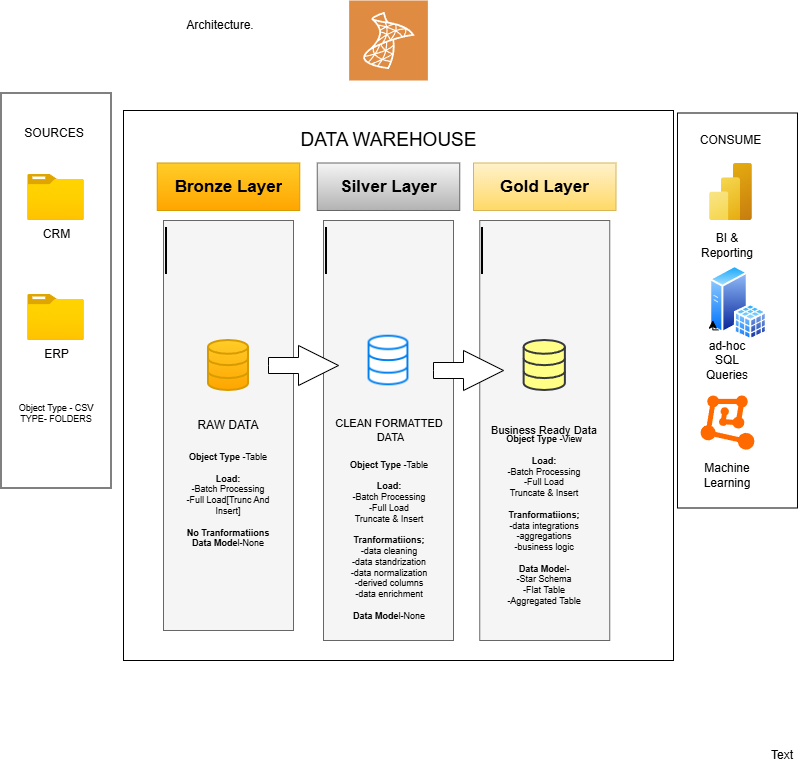

The diagram above was exported from draw.io. Its source (the exported page's mxGraphModel, read from the mxfile embedded in the PNG):
<mxGraphModel dx="916" dy="815" grid="1" gridSize="10" guides="1" tooltips="1" connect="1" arrows="1" fold="1" page="1" pageScale="1" pageWidth="850" pageHeight="1100" math="0" shadow="0">
  <root>
    <mxCell id="0" />
    <mxCell id="1" parent="0" />
    <mxCell id="xkaAuaAbGtD8YJud1EIM-1" parent="1" style="rounded=0;whiteSpace=wrap;html=1;rotation=90;" value="" vertex="1">
      <mxGeometry height="110" width="395" x="-115" y="245" as="geometry" />
    </mxCell>
    <mxCell id="xkaAuaAbGtD8YJud1EIM-2" parent="1" style="text;html=1;whiteSpace=wrap;strokeColor=none;fillColor=none;align=center;verticalAlign=middle;rounded=0;" value="SOURCES" vertex="1">
      <mxGeometry height="30" width="60" x="50.84" y="127.5" as="geometry" />
    </mxCell>
    <mxCell id="xkaAuaAbGtD8YJud1EIM-3" parent="1" style="whiteSpace=wrap;html=1;aspect=fixed;" value="" vertex="1">
      <mxGeometry height="550" width="550" x="150" y="120" as="geometry" />
    </mxCell>
    <mxCell id="xkaAuaAbGtD8YJud1EIM-4" parent="1" style="text;html=1;whiteSpace=wrap;strokeColor=none;fillColor=none;align=center;verticalAlign=middle;rounded=0;" value="&lt;font style=&quot;font-size: 19px;&quot;&gt;DATA WAREHOUSE&lt;/font&gt;" vertex="1">
      <mxGeometry height="100" width="195" x="317.5" y="100" as="geometry" />
    </mxCell>
    <mxCell id="xkaAuaAbGtD8YJud1EIM-6" parent="1" style="rounded=0;whiteSpace=wrap;html=1;rotation=90;" value="" vertex="1">
      <mxGeometry height="120" width="395" x="566.48" y="260" as="geometry" />
    </mxCell>
    <mxCell id="xkaAuaAbGtD8YJud1EIM-7" parent="1" style="text;html=1;whiteSpace=wrap;strokeColor=none;fillColor=none;align=center;verticalAlign=middle;rounded=0;" value="CONSUME" vertex="1">
      <mxGeometry height="45" width="82.5" x="716.25" y="127.5" as="geometry" />
    </mxCell>
    <mxCell id="xkaAuaAbGtD8YJud1EIM-8" parent="1" style="text;html=1;whiteSpace=wrap;overflow=hidden;rounded=0;labelBackgroundColor=none;fillColor=#ffcd28;align=center;gradientColor=#ffa500;strokeColor=#d79b00;" value="&lt;h1 style=&quot;margin-top: 0px;&quot;&gt;&lt;font style=&quot;font-size: 17px;&quot;&gt;Bronze Layer&lt;/font&gt;&lt;/h1&gt;" vertex="1">
      <mxGeometry height="47.5" width="142.5" x="183.75" y="172.5" as="geometry" />
    </mxCell>
    <mxCell id="xkaAuaAbGtD8YJud1EIM-9" parent="1" style="text;html=1;whiteSpace=wrap;overflow=hidden;rounded=0;labelBackgroundColor=light-dark(#FFFFFF,#FF9933);labelBorderColor=default;fillColor=#f5f5f5;fontColor=#333333;strokeColor=#666666;" value="&lt;h1 style=&quot;margin-top: 0px;&quot;&gt;&lt;br&gt;&lt;/h1&gt;" vertex="1">
      <mxGeometry height="410" width="130" x="190" y="230" as="geometry" />
    </mxCell>
    <mxCell id="xkaAuaAbGtD8YJud1EIM-10" parent="1" style="text;html=1;whiteSpace=wrap;overflow=hidden;rounded=0;labelBackgroundColor=none;fillColor=#f5f5f5;align=center;strokeColor=#666666;gradientColor=#b3b3b3;" value="&lt;h1 style=&quot;margin-top: 0px;&quot;&gt;&lt;font style=&quot;font-size: 17px;&quot;&gt;Silver Layer&lt;/font&gt;&lt;/h1&gt;" vertex="1">
      <mxGeometry height="47.5" width="142.5" x="343.75" y="172.5" as="geometry" />
    </mxCell>
    <mxCell id="xkaAuaAbGtD8YJud1EIM-11" parent="1" style="text;html=1;whiteSpace=wrap;overflow=hidden;rounded=0;labelBackgroundColor=light-dark(#FFFFFF,#FF9933);labelBorderColor=default;fillColor=#f5f5f5;fontColor=#333333;strokeColor=#666666;" value="&lt;h1 style=&quot;margin-top: 0px;&quot;&gt;&lt;br&gt;&lt;/h1&gt;" vertex="1">
      <mxGeometry height="420" width="130" x="350" y="230" as="geometry" />
    </mxCell>
    <mxCell id="xkaAuaAbGtD8YJud1EIM-12" parent="1" style="text;html=1;whiteSpace=wrap;overflow=hidden;rounded=0;labelBackgroundColor=none;fillColor=#fff2cc;align=center;strokeColor=#d6b656;gradientColor=#ffd966;" value="&lt;h1 style=&quot;margin-top: 0px;&quot;&gt;&lt;span style=&quot;font-size: 17px;&quot;&gt;Gold Layer&lt;/span&gt;&lt;/h1&gt;" vertex="1">
      <mxGeometry height="47.5" width="142.5" x="500" y="172.5" as="geometry" />
    </mxCell>
    <mxCell id="xkaAuaAbGtD8YJud1EIM-13" parent="1" style="text;html=1;whiteSpace=wrap;overflow=hidden;rounded=0;labelBackgroundColor=light-dark(#FFFFFF,#FF9933);labelBorderColor=default;fillColor=#f5f5f5;fontColor=#333333;strokeColor=#666666;" value="&lt;h1 style=&quot;margin-top: 0px;&quot;&gt;&lt;br&gt;&lt;/h1&gt;" vertex="1">
      <mxGeometry height="420" width="130" x="506.25" y="230" as="geometry" />
    </mxCell>
    <mxCell id="xkaAuaAbGtD8YJud1EIM-14" parent="1" style="image;aspect=fixed;html=1;points=[];align=center;fontSize=12;image=img/lib/azure2/general/Folder_Blank.svg;" value="CRM" vertex="1">
      <mxGeometry height="46" width="56.68" x="54.16" y="184" as="geometry" />
    </mxCell>
    <mxCell id="xkaAuaAbGtD8YJud1EIM-15" parent="1" style="image;aspect=fixed;html=1;points=[];align=center;fontSize=12;image=img/lib/azure2/general/Folder_Blank.svg;" value="ERP" vertex="1">
      <mxGeometry height="46" width="56.68" x="54.16" y="304" as="geometry" />
    </mxCell>
    <mxCell id="xkaAuaAbGtD8YJud1EIM-16" parent="1" style="text;html=1;whiteSpace=wrap;strokeColor=none;fillColor=none;align=center;verticalAlign=middle;rounded=0;fontSize=9;" value="Object Type - CSV&lt;div&gt;TYPE- FOLDERS&lt;/div&gt;" vertex="1">
      <mxGeometry height="60" width="110" x="27.5" y="392.9" as="geometry" />
    </mxCell>
    <mxCell id="xkaAuaAbGtD8YJud1EIM-17" parent="1" style="html=1;verticalLabelPosition=bottom;align=center;labelBackgroundColor=#ffffff;verticalAlign=top;strokeWidth=2;strokeColor=#d79b00;shadow=0;dashed=0;shape=mxgraph.ios7.icons.data;fontSize=20;fillColor=#ffcd28;gradientColor=#ffa500;" value="" vertex="1">
      <mxGeometry height="50" width="40" x="235" y="350" as="geometry" />
    </mxCell>
    <mxCell id="xkaAuaAbGtD8YJud1EIM-18" parent="1" style="shape=image;verticalLabelPosition=bottom;labelBackgroundColor=#f5f5f5;verticalAlign=top;aspect=fixed;imageAspect=0;image=data:image/png,(base64 omitted: 13564 chars);labelBorderColor=#666666;" value="" vertex="1">
      <mxGeometry height="70" width="60.28" x="384.86" y="335" as="geometry" />
    </mxCell>
    <mxCell id="xkaAuaAbGtD8YJud1EIM-19" parent="1" style="html=1;verticalLabelPosition=bottom;align=center;labelBackgroundColor=#ffffff;verticalAlign=top;strokeWidth=2;strokeColor=#36393d;shadow=0;dashed=0;shape=mxgraph.ios7.icons.data;fontSize=20;fillColor=#ffff88;" value="" vertex="1">
      <mxGeometry height="50" width="41.25" x="550.63" y="350" as="geometry" />
    </mxCell>
    <mxCell id="xkaAuaAbGtD8YJud1EIM-20" parent="1" style="html=1;shadow=0;dashed=0;align=center;verticalAlign=middle;shape=mxgraph.arrows2.arrow;dy=0.6;dx=40;notch=0;" value="" vertex="1">
      <mxGeometry height="40" width="70" x="295" y="355" as="geometry" />
    </mxCell>
    <mxCell id="xkaAuaAbGtD8YJud1EIM-21" parent="1" style="html=1;shadow=0;dashed=0;align=center;verticalAlign=middle;shape=mxgraph.arrows2.arrow;dy=0.6;dx=40;notch=0;" value="" vertex="1">
      <mxGeometry height="40" width="70" x="460" y="360" as="geometry" />
    </mxCell>
    <mxCell id="xkaAuaAbGtD8YJud1EIM-22" parent="1" style="text;html=1;whiteSpace=wrap;strokeColor=none;fillColor=none;align=center;verticalAlign=middle;rounded=0;autosize=1;resizable=0;" value="RAW DATA" vertex="1">
      <mxGeometry height="30" width="80" x="215" y="420" as="geometry" />
    </mxCell>
    <mxCell id="xkaAuaAbGtD8YJud1EIM-23" parent="1" style="text;html=1;whiteSpace=wrap;strokeColor=none;fillColor=none;align=center;verticalAlign=middle;rounded=0;autosize=1;resizable=0;fontSize=11;" value="CLEAN FORMATTED&lt;div&gt;&amp;nbsp;DATA&lt;/div&gt;" vertex="1">
      <mxGeometry height="40" width="130" x="351.25" y="420" as="geometry" />
    </mxCell>
    <mxCell id="xkaAuaAbGtD8YJud1EIM-24" parent="1" style="text;html=1;whiteSpace=wrap;strokeColor=none;fillColor=none;align=center;verticalAlign=middle;rounded=0;autosize=1;resizable=0;fontSize=11;" value="Business Ready Data" vertex="1">
      <mxGeometry height="30" width="130" x="506.25" y="425" as="geometry" />
    </mxCell>
    <mxCell id="xkaAuaAbGtD8YJud1EIM-27" parent="1" style="text;html=1;whiteSpace=wrap;strokeColor=none;fillColor=none;align=center;verticalAlign=middle;rounded=0;fontSize=9;" value="&lt;b&gt;Object Type&lt;/b&gt; -Table&lt;div&gt;&lt;br&gt;&lt;/div&gt;&lt;div&gt;&lt;b&gt;Load:&lt;/b&gt;&lt;/div&gt;&lt;div&gt;-Batch Processing&lt;/div&gt;&lt;div&gt;-Full Load[Trunc And Insert]&lt;/div&gt;&lt;div&gt;&lt;br&gt;&lt;/div&gt;&lt;div&gt;&lt;b&gt;No Tranformatiions&lt;/b&gt;&lt;/div&gt;&lt;div&gt;&lt;b&gt;Data Mode&lt;/b&gt;l-None&lt;/div&gt;" vertex="1">
      <mxGeometry height="120" width="110" x="200" y="450" as="geometry" />
    </mxCell>
    <mxCell id="xkaAuaAbGtD8YJud1EIM-28" parent="1" style="text;html=1;whiteSpace=wrap;strokeColor=none;fillColor=none;align=center;verticalAlign=middle;rounded=0;fontSize=9;" value="&lt;b&gt;Object Type&lt;/b&gt; -Table&lt;div&gt;&lt;br&gt;&lt;/div&gt;&lt;div&gt;&lt;b&gt;Load:&lt;/b&gt;&lt;/div&gt;&lt;div&gt;-Batch Processing&lt;/div&gt;&lt;div&gt;-Full Load&lt;/div&gt;&lt;div&gt;Truncate &amp;amp; Insert&lt;/div&gt;&lt;div&gt;&lt;br&gt;&lt;/div&gt;&lt;div&gt;&lt;b&gt;Tranformatiions;&lt;/b&gt;&lt;/div&gt;&lt;div&gt;-data cleaning&lt;/div&gt;&lt;div&gt;-data standrization&lt;/div&gt;&lt;div&gt;-data normalization&lt;/div&gt;&lt;div&gt;-derived columns&lt;/div&gt;&lt;div&gt;-data enrichment&lt;/div&gt;&lt;div&gt;&lt;b&gt;&lt;br&gt;&lt;/b&gt;&lt;/div&gt;&lt;div&gt;&lt;b&gt;Data Mode&lt;/b&gt;l-None&lt;/div&gt;" vertex="1">
      <mxGeometry height="120" width="110" x="361.25" y="490" as="geometry" />
    </mxCell>
    <mxCell id="xkaAuaAbGtD8YJud1EIM-29" parent="1" style="text;html=1;whiteSpace=wrap;strokeColor=none;fillColor=none;align=center;verticalAlign=middle;rounded=0;fontSize=9;" value="&lt;b&gt;Object Type&lt;/b&gt; -View&lt;div&gt;&lt;br&gt;&lt;/div&gt;&lt;div&gt;&lt;b&gt;Load:&lt;/b&gt;&lt;/div&gt;&lt;div&gt;-Batch Processing&lt;/div&gt;&lt;div&gt;-Full Load&lt;/div&gt;&lt;div&gt;Truncate &amp;amp; Insert&lt;/div&gt;&lt;div&gt;&lt;br&gt;&lt;/div&gt;&lt;div&gt;&lt;b&gt;Tranformatiions;&lt;/b&gt;&lt;/div&gt;&lt;div&gt;-data integrations&lt;/div&gt;&lt;div&gt;-aggregations&lt;/div&gt;&lt;div&gt;-business logic&lt;/div&gt;&lt;div&gt;&lt;b&gt;&lt;br&gt;&lt;/b&gt;&lt;/div&gt;&lt;div&gt;&lt;b&gt;Data Mode&lt;/b&gt;l-&lt;/div&gt;&lt;div&gt;-Star Schema&lt;/div&gt;&lt;div&gt;-Flat Table&lt;/div&gt;&lt;div&gt;-Aggregated Table&lt;/div&gt;" vertex="1">
      <mxGeometry height="120" width="110" x="516.26" y="470" as="geometry" />
    </mxCell>
    <mxCell id="xkaAuaAbGtD8YJud1EIM-30" parent="1" style="image;aspect=fixed;html=1;points=[];align=center;fontSize=12;image=img/lib/azure2/analytics/Power_BI_Embedded.svg;" value="" vertex="1">
      <mxGeometry height="57" width="42.75" x="736.13" y="173" as="geometry" />
    </mxCell>
    <mxCell id="xkaAuaAbGtD8YJud1EIM-31" parent="1" style="image;aspect=fixed;perimeter=ellipsePerimeter;html=1;align=center;shadow=0;dashed=0;spacingTop=3;image=img/lib/active_directory/sql_server.svg;" value="" vertex="1">
      <mxGeometry height="75" width="57.75" x="736.13" y="275" as="geometry" />
    </mxCell>
    <mxCell id="xkaAuaAbGtD8YJud1EIM-32" parent="1" style="points=[];aspect=fixed;html=1;align=center;shadow=0;dashed=0;fillColor=#FF6A00;strokeColor=none;shape=mxgraph.alibaba_cloud.machine_learning;" value="" vertex="1">
      <mxGeometry height="54.19" width="53.86" x="727.05" y="405" as="geometry" />
    </mxCell>
    <mxCell id="xkaAuaAbGtD8YJud1EIM-33" parent="1" style="text;html=1;whiteSpace=wrap;strokeColor=none;fillColor=none;align=center;verticalAlign=middle;rounded=0;" value="BI &amp;amp; Reporting" vertex="1">
      <mxGeometry height="30" width="60" x="723.98" y="240" as="geometry" />
    </mxCell>
    <mxCell id="xkaAuaAbGtD8YJud1EIM-34" parent="1" style="text;html=1;whiteSpace=wrap;strokeColor=none;fillColor=none;align=center;verticalAlign=middle;rounded=0;" value="Text" vertex="1">
      <mxGeometry height="30" width="60" x="778.88" y="750" as="geometry" />
    </mxCell>
    <mxCell id="xkaAuaAbGtD8YJud1EIM-35" parent="1" style="text;html=1;whiteSpace=wrap;strokeColor=none;fillColor=none;align=center;verticalAlign=middle;rounded=0;" value="ad-hoc SQL Queries" vertex="1">
      <mxGeometry height="30" width="60" x="723.98" y="355" as="geometry" />
    </mxCell>
    <mxCell id="xkaAuaAbGtD8YJud1EIM-36" parent="1" style="text;html=1;whiteSpace=wrap;strokeColor=none;fillColor=none;align=center;verticalAlign=middle;rounded=0;" value="Machine&lt;div&gt;Learning&lt;/div&gt;" vertex="1">
      <mxGeometry height="60" width="100" x="703.98" y="455" as="geometry" />
    </mxCell>
    <mxCell id="xkaAuaAbGtD8YJud1EIM-37" parent="1" style="sketch=0;pointerEvents=1;shadow=0;dashed=0;html=1;strokeColor=none;fillColor=#DF8C42;labelPosition=center;verticalLabelPosition=bottom;verticalAlign=top;align=center;outlineConnect=0;shape=mxgraph.veeam2.microsoft_sql;" value="" vertex="1">
      <mxGeometry height="80" width="78.75" x="375.63" y="10" as="geometry" />
    </mxCell>
    <mxCell id="xkaAuaAbGtD8YJud1EIM-39" edge="1" parent="1" source="xkaAuaAbGtD8YJud1EIM-31" style="edgeStyle=orthogonalEdgeStyle;rounded=0;orthogonalLoop=1;jettySize=auto;html=1;exitX=0;exitY=1;exitDx=0;exitDy=0;entryX=0;entryY=0.75;entryDx=0;entryDy=0;" target="xkaAuaAbGtD8YJud1EIM-31">
      <mxGeometry relative="1" as="geometry" />
    </mxCell>
    <mxCell id="xkaAuaAbGtD8YJud1EIM-40" parent="1" style="text;html=1;whiteSpace=wrap;strokeColor=none;fillColor=none;align=center;verticalAlign=middle;rounded=0;" value="Architecture." vertex="1">
      <mxGeometry height="30" width="126.25" x="183.75" y="20" as="geometry" />
    </mxCell>
  </root>
</mxGraphModel>